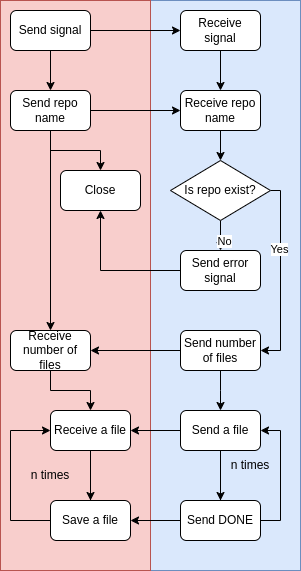

The diagram above was exported from draw.io. Its source (the exported page's mxGraphModel, read from the mxfile embedded in the PNG):
<mxGraphModel dx="1006" dy="586" grid="1" gridSize="10" guides="1" tooltips="1" connect="1" arrows="1" fold="1" page="1" pageScale="1" pageWidth="850" pageHeight="1100" math="0" shadow="0">
  <root>
    <mxCell id="0" />
    <mxCell id="1" parent="0" />
    <mxCell id="mUJBnIjUUu4noho3S75Z-36" value="" style="rounded=0;whiteSpace=wrap;html=1;fillColor=#dae8fc;strokeColor=#6c8ebf;movable=0;resizable=0;rotatable=0;deletable=0;editable=0;locked=1;connectable=0;" vertex="1" parent="1">
      <mxGeometry x="300" y="150" width="150" height="570" as="geometry" />
    </mxCell>
    <mxCell id="mUJBnIjUUu4noho3S75Z-35" value="" style="rounded=0;whiteSpace=wrap;html=1;fillColor=#f8cecc;strokeColor=#b85450;movable=0;resizable=0;rotatable=0;deletable=0;editable=0;locked=1;connectable=0;" vertex="1" parent="1">
      <mxGeometry x="150" y="150" width="150" height="570" as="geometry" />
    </mxCell>
    <mxCell id="mUJBnIjUUu4noho3S75Z-8" style="edgeStyle=orthogonalEdgeStyle;rounded=0;orthogonalLoop=1;jettySize=auto;html=1;entryX=0.5;entryY=0;entryDx=0;entryDy=0;" edge="1" parent="1" source="mUJBnIjUUu4noho3S75Z-1" target="mUJBnIjUUu4noho3S75Z-2">
      <mxGeometry relative="1" as="geometry" />
    </mxCell>
    <mxCell id="mUJBnIjUUu4noho3S75Z-10" style="edgeStyle=orthogonalEdgeStyle;rounded=0;orthogonalLoop=1;jettySize=auto;html=1;entryX=0;entryY=0.5;entryDx=0;entryDy=0;" edge="1" parent="1" source="mUJBnIjUUu4noho3S75Z-1" target="mUJBnIjUUu4noho3S75Z-4">
      <mxGeometry relative="1" as="geometry" />
    </mxCell>
    <mxCell id="mUJBnIjUUu4noho3S75Z-1" value="Send signal" style="rounded=1;whiteSpace=wrap;html=1;" vertex="1" parent="1">
      <mxGeometry x="160" y="160" width="80" height="40" as="geometry" />
    </mxCell>
    <mxCell id="mUJBnIjUUu4noho3S75Z-9" style="edgeStyle=orthogonalEdgeStyle;rounded=0;orthogonalLoop=1;jettySize=auto;html=1;entryX=0;entryY=0.5;entryDx=0;entryDy=0;" edge="1" parent="1" source="mUJBnIjUUu4noho3S75Z-2" target="mUJBnIjUUu4noho3S75Z-3">
      <mxGeometry relative="1" as="geometry" />
    </mxCell>
    <mxCell id="mUJBnIjUUu4noho3S75Z-26" style="edgeStyle=orthogonalEdgeStyle;rounded=0;orthogonalLoop=1;jettySize=auto;html=1;entryX=0.5;entryY=0;entryDx=0;entryDy=0;" edge="1" parent="1" source="mUJBnIjUUu4noho3S75Z-2" target="mUJBnIjUUu4noho3S75Z-6">
      <mxGeometry relative="1" as="geometry" />
    </mxCell>
    <mxCell id="mUJBnIjUUu4noho3S75Z-27" style="edgeStyle=orthogonalEdgeStyle;rounded=0;orthogonalLoop=1;jettySize=auto;html=1;entryX=0.5;entryY=0;entryDx=0;entryDy=0;" edge="1" parent="1" source="mUJBnIjUUu4noho3S75Z-2" target="mUJBnIjUUu4noho3S75Z-28">
      <mxGeometry relative="1" as="geometry">
        <mxPoint x="200" y="440" as="targetPoint" />
      </mxGeometry>
    </mxCell>
    <mxCell id="mUJBnIjUUu4noho3S75Z-2" value="Send repo name" style="rounded=1;whiteSpace=wrap;html=1;" vertex="1" parent="1">
      <mxGeometry x="160" y="240" width="80" height="40" as="geometry" />
    </mxCell>
    <mxCell id="mUJBnIjUUu4noho3S75Z-20" style="edgeStyle=orthogonalEdgeStyle;rounded=0;orthogonalLoop=1;jettySize=auto;html=1;" edge="1" parent="1" source="mUJBnIjUUu4noho3S75Z-3" target="mUJBnIjUUu4noho3S75Z-19">
      <mxGeometry relative="1" as="geometry" />
    </mxCell>
    <mxCell id="mUJBnIjUUu4noho3S75Z-3" value="Receive repo name" style="rounded=1;whiteSpace=wrap;html=1;" vertex="1" parent="1">
      <mxGeometry x="330" y="240" width="80" height="40" as="geometry" />
    </mxCell>
    <mxCell id="mUJBnIjUUu4noho3S75Z-11" style="edgeStyle=orthogonalEdgeStyle;rounded=0;orthogonalLoop=1;jettySize=auto;html=1;entryX=0.5;entryY=0;entryDx=0;entryDy=0;" edge="1" parent="1" source="mUJBnIjUUu4noho3S75Z-4" target="mUJBnIjUUu4noho3S75Z-3">
      <mxGeometry relative="1" as="geometry" />
    </mxCell>
    <mxCell id="mUJBnIjUUu4noho3S75Z-4" value="Receive signal" style="rounded=1;whiteSpace=wrap;html=1;" vertex="1" parent="1">
      <mxGeometry x="330" y="160" width="80" height="40" as="geometry" />
    </mxCell>
    <mxCell id="mUJBnIjUUu4noho3S75Z-29" style="edgeStyle=orthogonalEdgeStyle;rounded=0;orthogonalLoop=1;jettySize=auto;html=1;entryX=1;entryY=0.5;entryDx=0;entryDy=0;" edge="1" parent="1" source="mUJBnIjUUu4noho3S75Z-5" target="mUJBnIjUUu4noho3S75Z-28">
      <mxGeometry relative="1" as="geometry" />
    </mxCell>
    <mxCell id="mUJBnIjUUu4noho3S75Z-31" style="edgeStyle=orthogonalEdgeStyle;rounded=0;orthogonalLoop=1;jettySize=auto;html=1;" edge="1" parent="1" source="mUJBnIjUUu4noho3S75Z-5">
      <mxGeometry relative="1" as="geometry">
        <mxPoint x="370" y="560" as="targetPoint" />
      </mxGeometry>
    </mxCell>
    <mxCell id="mUJBnIjUUu4noho3S75Z-5" value="Send number of files" style="rounded=1;whiteSpace=wrap;html=1;" vertex="1" parent="1">
      <mxGeometry x="330" y="480" width="80" height="40" as="geometry" />
    </mxCell>
    <mxCell id="mUJBnIjUUu4noho3S75Z-6" value="Close" style="rounded=1;whiteSpace=wrap;html=1;" vertex="1" parent="1">
      <mxGeometry x="210" y="320" width="80" height="40" as="geometry" />
    </mxCell>
    <mxCell id="mUJBnIjUUu4noho3S75Z-25" style="edgeStyle=orthogonalEdgeStyle;rounded=0;orthogonalLoop=1;jettySize=auto;html=1;entryX=0.5;entryY=1;entryDx=0;entryDy=0;" edge="1" parent="1" source="mUJBnIjUUu4noho3S75Z-7" target="mUJBnIjUUu4noho3S75Z-6">
      <mxGeometry relative="1" as="geometry" />
    </mxCell>
    <mxCell id="mUJBnIjUUu4noho3S75Z-7" value="Send error signal" style="rounded=1;whiteSpace=wrap;html=1;" vertex="1" parent="1">
      <mxGeometry x="330" y="400" width="80" height="40" as="geometry" />
    </mxCell>
    <mxCell id="mUJBnIjUUu4noho3S75Z-21" style="edgeStyle=orthogonalEdgeStyle;rounded=0;orthogonalLoop=1;jettySize=auto;html=1;entryX=1;entryY=0.5;entryDx=0;entryDy=0;" edge="1" parent="1" source="mUJBnIjUUu4noho3S75Z-19" target="mUJBnIjUUu4noho3S75Z-5">
      <mxGeometry relative="1" as="geometry">
        <mxPoint x="450" y="340" as="targetPoint" />
        <Array as="points">
          <mxPoint x="430" y="340" />
          <mxPoint x="430" y="500" />
        </Array>
      </mxGeometry>
    </mxCell>
    <mxCell id="mUJBnIjUUu4noho3S75Z-24" value="Yes" style="edgeLabel;html=1;align=center;verticalAlign=middle;resizable=0;points=[];" vertex="1" connectable="0" parent="mUJBnIjUUu4noho3S75Z-21">
      <mxGeometry x="-0.289" y="-2" relative="1" as="geometry">
        <mxPoint as="offset" />
      </mxGeometry>
    </mxCell>
    <mxCell id="mUJBnIjUUu4noho3S75Z-22" style="edgeStyle=orthogonalEdgeStyle;rounded=0;orthogonalLoop=1;jettySize=auto;html=1;entryX=0.5;entryY=0;entryDx=0;entryDy=0;" edge="1" parent="1" source="mUJBnIjUUu4noho3S75Z-19" target="mUJBnIjUUu4noho3S75Z-7">
      <mxGeometry relative="1" as="geometry" />
    </mxCell>
    <mxCell id="mUJBnIjUUu4noho3S75Z-23" value="No" style="edgeLabel;html=1;align=center;verticalAlign=middle;resizable=0;points=[];" vertex="1" connectable="0" parent="mUJBnIjUUu4noho3S75Z-22">
      <mxGeometry x="-0.184" y="-3" relative="1" as="geometry">
        <mxPoint as="offset" />
      </mxGeometry>
    </mxCell>
    <mxCell id="mUJBnIjUUu4noho3S75Z-19" value="Is repo exist?" style="rhombus;whiteSpace=wrap;html=1;direction=south;" vertex="1" parent="1">
      <mxGeometry x="320" y="310" width="100" height="60" as="geometry" />
    </mxCell>
    <mxCell id="mUJBnIjUUu4noho3S75Z-30" style="edgeStyle=orthogonalEdgeStyle;rounded=0;orthogonalLoop=1;jettySize=auto;html=1;entryX=0.5;entryY=0;entryDx=0;entryDy=0;" edge="1" parent="1" source="mUJBnIjUUu4noho3S75Z-28" target="mUJBnIjUUu4noho3S75Z-32">
      <mxGeometry relative="1" as="geometry">
        <mxPoint x="200" y="560" as="targetPoint" />
      </mxGeometry>
    </mxCell>
    <mxCell id="mUJBnIjUUu4noho3S75Z-28" value="Receive number of files" style="rounded=1;whiteSpace=wrap;html=1;" vertex="1" parent="1">
      <mxGeometry x="160" y="480" width="80" height="40" as="geometry" />
    </mxCell>
    <mxCell id="mUJBnIjUUu4noho3S75Z-45" style="edgeStyle=orthogonalEdgeStyle;rounded=0;orthogonalLoop=1;jettySize=auto;html=1;entryX=0.5;entryY=0;entryDx=0;entryDy=0;" edge="1" parent="1" source="mUJBnIjUUu4noho3S75Z-32" target="mUJBnIjUUu4noho3S75Z-43">
      <mxGeometry relative="1" as="geometry" />
    </mxCell>
    <mxCell id="mUJBnIjUUu4noho3S75Z-32" value="Receive a file" style="rounded=1;whiteSpace=wrap;html=1;" vertex="1" parent="1">
      <mxGeometry x="200" y="560" width="80" height="40" as="geometry" />
    </mxCell>
    <mxCell id="mUJBnIjUUu4noho3S75Z-34" style="edgeStyle=orthogonalEdgeStyle;rounded=0;orthogonalLoop=1;jettySize=auto;html=1;entryX=1;entryY=0.5;entryDx=0;entryDy=0;" edge="1" parent="1" source="mUJBnIjUUu4noho3S75Z-33" target="mUJBnIjUUu4noho3S75Z-32">
      <mxGeometry relative="1" as="geometry" />
    </mxCell>
    <mxCell id="mUJBnIjUUu4noho3S75Z-47" style="edgeStyle=orthogonalEdgeStyle;rounded=0;orthogonalLoop=1;jettySize=auto;html=1;entryX=0.5;entryY=0;entryDx=0;entryDy=0;" edge="1" parent="1" source="mUJBnIjUUu4noho3S75Z-33" target="mUJBnIjUUu4noho3S75Z-44">
      <mxGeometry relative="1" as="geometry" />
    </mxCell>
    <mxCell id="mUJBnIjUUu4noho3S75Z-33" value="Send a file" style="rounded=1;whiteSpace=wrap;html=1;" vertex="1" parent="1">
      <mxGeometry x="330" y="560" width="80" height="40" as="geometry" />
    </mxCell>
    <mxCell id="mUJBnIjUUu4noho3S75Z-39" style="edgeStyle=orthogonalEdgeStyle;rounded=0;orthogonalLoop=1;jettySize=auto;html=1;entryX=1;entryY=0.5;entryDx=0;entryDy=0;" edge="1" parent="1" source="mUJBnIjUUu4noho3S75Z-33" target="mUJBnIjUUu4noho3S75Z-33">
      <mxGeometry relative="1" as="geometry">
        <Array as="points">
          <mxPoint x="370" y="670" />
          <mxPoint x="430" y="670" />
          <mxPoint x="430" y="580" />
        </Array>
      </mxGeometry>
    </mxCell>
    <mxCell id="mUJBnIjUUu4noho3S75Z-40" style="edgeStyle=orthogonalEdgeStyle;rounded=0;orthogonalLoop=1;jettySize=auto;html=1;entryX=0;entryY=0.5;entryDx=0;entryDy=0;exitX=0.5;exitY=1;exitDx=0;exitDy=0;" edge="1" parent="1" source="mUJBnIjUUu4noho3S75Z-32" target="mUJBnIjUUu4noho3S75Z-32">
      <mxGeometry relative="1" as="geometry">
        <Array as="points">
          <mxPoint x="240" y="670" />
          <mxPoint x="160" y="670" />
          <mxPoint x="160" y="580" />
        </Array>
      </mxGeometry>
    </mxCell>
    <mxCell id="mUJBnIjUUu4noho3S75Z-41" value="n times" style="text;html=1;align=center;verticalAlign=middle;whiteSpace=wrap;rounded=0;" vertex="1" parent="1">
      <mxGeometry x="170" y="610" width="60" height="30" as="geometry" />
    </mxCell>
    <mxCell id="mUJBnIjUUu4noho3S75Z-42" value="n times" style="text;html=1;align=center;verticalAlign=middle;whiteSpace=wrap;rounded=0;" vertex="1" parent="1">
      <mxGeometry x="370" y="600" width="60" height="30" as="geometry" />
    </mxCell>
    <mxCell id="mUJBnIjUUu4noho3S75Z-43" value="Save a file" style="rounded=1;whiteSpace=wrap;html=1;" vertex="1" parent="1">
      <mxGeometry x="200" y="650" width="80" height="40" as="geometry" />
    </mxCell>
    <mxCell id="mUJBnIjUUu4noho3S75Z-46" style="edgeStyle=orthogonalEdgeStyle;rounded=0;orthogonalLoop=1;jettySize=auto;html=1;" edge="1" parent="1" source="mUJBnIjUUu4noho3S75Z-44">
      <mxGeometry relative="1" as="geometry">
        <mxPoint x="280" y="670" as="targetPoint" />
      </mxGeometry>
    </mxCell>
    <mxCell id="mUJBnIjUUu4noho3S75Z-44" value="Send DONE" style="rounded=1;whiteSpace=wrap;html=1;" vertex="1" parent="1">
      <mxGeometry x="330" y="650" width="80" height="40" as="geometry" />
    </mxCell>
  </root>
</mxGraphModel>